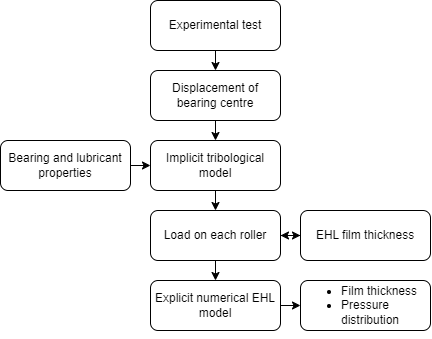

The diagram above was exported from draw.io. Its source (the exported page's mxGraphModel, read from the mxfile embedded in the PNG):
<mxGraphModel dx="989" dy="582" grid="1" gridSize="10" guides="1" tooltips="1" connect="1" arrows="1" fold="1" page="1" pageScale="1" pageWidth="827" pageHeight="1169" math="0" shadow="0">
  <root>
    <mxCell id="WIyWlLk6GJQsqaUBKTNV-0" />
    <mxCell id="WIyWlLk6GJQsqaUBKTNV-1" parent="WIyWlLk6GJQsqaUBKTNV-0" />
    <mxCell id="KJ9ePcK7zbGUT8MwdRm9-20" style="edgeStyle=orthogonalEdgeStyle;rounded=0;orthogonalLoop=1;jettySize=auto;html=1;exitX=0.5;exitY=1;exitDx=0;exitDy=0;entryX=0.5;entryY=0;entryDx=0;entryDy=0;" parent="WIyWlLk6GJQsqaUBKTNV-1" source="WIyWlLk6GJQsqaUBKTNV-3" target="KJ9ePcK7zbGUT8MwdRm9-1" edge="1">
      <mxGeometry relative="1" as="geometry" />
    </mxCell>
    <mxCell id="WIyWlLk6GJQsqaUBKTNV-3" value="Displacement of bearing centre" style="rounded=1;whiteSpace=wrap;html=1;fontSize=12;glass=0;strokeWidth=1;shadow=0;" parent="WIyWlLk6GJQsqaUBKTNV-1" vertex="1">
      <mxGeometry x="260" y="180" width="130" height="50" as="geometry" />
    </mxCell>
    <mxCell id="KJ9ePcK7zbGUT8MwdRm9-21" style="edgeStyle=orthogonalEdgeStyle;rounded=0;orthogonalLoop=1;jettySize=auto;html=1;exitX=0.5;exitY=1;exitDx=0;exitDy=0;entryX=0.5;entryY=0;entryDx=0;entryDy=0;" parent="WIyWlLk6GJQsqaUBKTNV-1" source="KJ9ePcK7zbGUT8MwdRm9-1" target="KJ9ePcK7zbGUT8MwdRm9-2" edge="1">
      <mxGeometry relative="1" as="geometry" />
    </mxCell>
    <mxCell id="KJ9ePcK7zbGUT8MwdRm9-1" value="Implicit tribological model" style="rounded=1;whiteSpace=wrap;html=1;fontSize=12;glass=0;strokeWidth=1;shadow=0;" parent="WIyWlLk6GJQsqaUBKTNV-1" vertex="1">
      <mxGeometry x="260" y="250" width="130" height="50" as="geometry" />
    </mxCell>
    <mxCell id="KJ9ePcK7zbGUT8MwdRm9-22" style="edgeStyle=orthogonalEdgeStyle;rounded=0;orthogonalLoop=1;jettySize=auto;html=1;exitX=0.5;exitY=1;exitDx=0;exitDy=0;entryX=0.5;entryY=0;entryDx=0;entryDy=0;" parent="WIyWlLk6GJQsqaUBKTNV-1" source="KJ9ePcK7zbGUT8MwdRm9-2" target="KJ9ePcK7zbGUT8MwdRm9-3" edge="1">
      <mxGeometry relative="1" as="geometry" />
    </mxCell>
    <mxCell id="Rd8BGmy3yuyFeEAQD46w-8" style="edgeStyle=orthogonalEdgeStyle;rounded=0;orthogonalLoop=1;jettySize=auto;html=1;exitX=1;exitY=0.5;exitDx=0;exitDy=0;entryX=0;entryY=0.5;entryDx=0;entryDy=0;" edge="1" parent="WIyWlLk6GJQsqaUBKTNV-1" source="KJ9ePcK7zbGUT8MwdRm9-2" target="Rd8BGmy3yuyFeEAQD46w-2">
      <mxGeometry relative="1" as="geometry" />
    </mxCell>
    <mxCell id="KJ9ePcK7zbGUT8MwdRm9-2" value="Load on each roller" style="rounded=1;whiteSpace=wrap;html=1;fontSize=12;glass=0;strokeWidth=1;shadow=0;" parent="WIyWlLk6GJQsqaUBKTNV-1" vertex="1">
      <mxGeometry x="260" y="320" width="130" height="50" as="geometry" />
    </mxCell>
    <mxCell id="Rd8BGmy3yuyFeEAQD46w-7" style="edgeStyle=orthogonalEdgeStyle;rounded=0;orthogonalLoop=1;jettySize=auto;html=1;exitX=1;exitY=0.5;exitDx=0;exitDy=0;entryX=0;entryY=0.5;entryDx=0;entryDy=0;" edge="1" parent="WIyWlLk6GJQsqaUBKTNV-1" source="KJ9ePcK7zbGUT8MwdRm9-3" target="Rd8BGmy3yuyFeEAQD46w-3">
      <mxGeometry relative="1" as="geometry" />
    </mxCell>
    <mxCell id="KJ9ePcK7zbGUT8MwdRm9-3" value="Explicit numerical EHL model" style="rounded=1;whiteSpace=wrap;html=1;fontSize=12;glass=0;strokeWidth=1;shadow=0;" parent="WIyWlLk6GJQsqaUBKTNV-1" vertex="1">
      <mxGeometry x="260" y="390" width="130" height="50" as="geometry" />
    </mxCell>
    <mxCell id="KJ9ePcK7zbGUT8MwdRm9-19" style="edgeStyle=orthogonalEdgeStyle;rounded=0;orthogonalLoop=1;jettySize=auto;html=1;exitX=0.5;exitY=1;exitDx=0;exitDy=0;entryX=0.5;entryY=0;entryDx=0;entryDy=0;" parent="WIyWlLk6GJQsqaUBKTNV-1" source="KJ9ePcK7zbGUT8MwdRm9-7" target="WIyWlLk6GJQsqaUBKTNV-3" edge="1">
      <mxGeometry relative="1" as="geometry" />
    </mxCell>
    <mxCell id="KJ9ePcK7zbGUT8MwdRm9-7" value="Experimental test" style="rounded=1;whiteSpace=wrap;html=1;fontSize=12;glass=0;strokeWidth=1;shadow=0;" parent="WIyWlLk6GJQsqaUBKTNV-1" vertex="1">
      <mxGeometry x="260" y="110" width="130" height="50" as="geometry" />
    </mxCell>
    <mxCell id="Rd8BGmy3yuyFeEAQD46w-1" style="edgeStyle=orthogonalEdgeStyle;rounded=0;orthogonalLoop=1;jettySize=auto;html=1;exitX=1;exitY=0.5;exitDx=0;exitDy=0;entryX=0;entryY=0.5;entryDx=0;entryDy=0;" edge="1" parent="WIyWlLk6GJQsqaUBKTNV-1" source="KJ9ePcK7zbGUT8MwdRm9-9" target="KJ9ePcK7zbGUT8MwdRm9-1">
      <mxGeometry relative="1" as="geometry" />
    </mxCell>
    <mxCell id="KJ9ePcK7zbGUT8MwdRm9-9" value="Bearing and lubricant properties" style="rounded=1;whiteSpace=wrap;html=1;fontSize=12;glass=0;strokeWidth=1;shadow=0;" parent="WIyWlLk6GJQsqaUBKTNV-1" vertex="1">
      <mxGeometry x="110" y="250" width="130" height="50" as="geometry" />
    </mxCell>
    <mxCell id="Rd8BGmy3yuyFeEAQD46w-9" style="edgeStyle=orthogonalEdgeStyle;rounded=0;orthogonalLoop=1;jettySize=auto;html=1;exitX=0;exitY=0.5;exitDx=0;exitDy=0;entryX=1;entryY=0.5;entryDx=0;entryDy=0;" edge="1" parent="WIyWlLk6GJQsqaUBKTNV-1" source="Rd8BGmy3yuyFeEAQD46w-2" target="KJ9ePcK7zbGUT8MwdRm9-2">
      <mxGeometry relative="1" as="geometry" />
    </mxCell>
    <mxCell id="Rd8BGmy3yuyFeEAQD46w-2" value="EHL film thickness" style="rounded=1;whiteSpace=wrap;html=1;fontSize=12;glass=0;strokeWidth=1;shadow=0;" vertex="1" parent="WIyWlLk6GJQsqaUBKTNV-1">
      <mxGeometry x="410" y="320" width="130" height="50" as="geometry" />
    </mxCell>
    <mxCell id="Rd8BGmy3yuyFeEAQD46w-3" value="&lt;ul&gt;&lt;li style=&quot;text-align: left;&quot;&gt;Film thickness&lt;/li&gt;&lt;li style=&quot;text-align: left;&quot;&gt;Pressure distribution&lt;/li&gt;&lt;/ul&gt;" style="rounded=1;whiteSpace=wrap;html=1;fontSize=12;glass=0;strokeWidth=1;shadow=0;spacingLeft=0;align=center;labelPosition=center;verticalLabelPosition=middle;verticalAlign=middle;" vertex="1" parent="WIyWlLk6GJQsqaUBKTNV-1">
      <mxGeometry x="410" y="390" width="130" height="50" as="geometry" />
    </mxCell>
  </root>
</mxGraphModel>